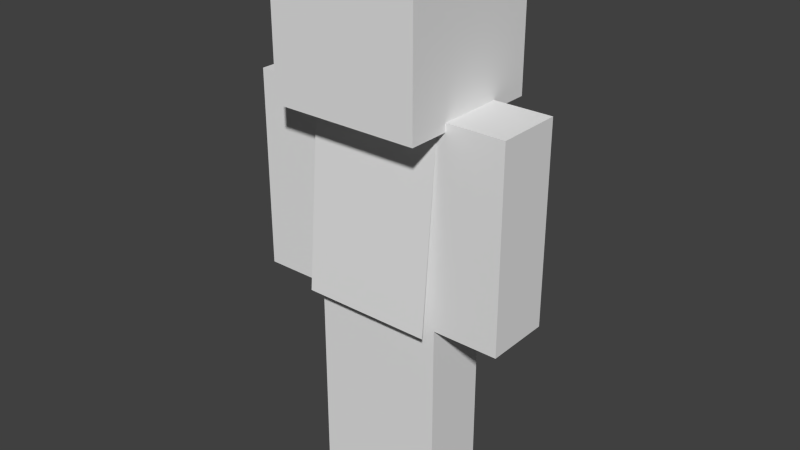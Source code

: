 # Source: character.blend  (saved by Blender 2.69.0; exported with 4.5.12 LTS)
import bpy
from mathutils import Matrix  # noqa: F401  (used for matrix-valued properties, if any)

bpy.ops.wm.read_factory_settings(use_empty=True)
scene = bpy.context.scene
scene.name = 'Scene'

# ---- collections
col_collection_1 = bpy.data.collections.new('Collection 1'); scene.collection.children.link(col_collection_1)

# ---- world
world_world = bpy.data.worlds.new('World'); scene.world = world_world
world_world.color = (0.05088, 0.05088, 0.05088)
world_world.use_sun_shadow = False
world_world.sun_shadow_jitter_overblur = 0.0
world_world.cycles.sampling_method = 'MANUAL'
world_world.cycles.sample_map_resolution = 256

# ---- meshes
me_player = bpy.data.meshes.new('player')
me_player.from_pydata([(2.0, 1.0, -4.0), (2.0, -1.0, -4.0), (-2.0, -1.0, -4.0), (-2.0, 1.0, -4.0), (2.0, 1.0, 2.0), (2.0, -1.0, 2.0), (-2.0, -1.0, 2.0), (-2.0, 1.0, 2.0), (2.0, 1.0, 2.0), (2.0, -1.0, 2.0), (4.0, -1.0, 2.0), (4.0, 1.0, 2.0), (2.0, 1.0, -4.0), (2.0, -1.0, -4.0), (4.0, -1.0, -4.0), (4.0, 1.0, -4.0), (2.0, 2.0, 2.0), (2.0, -2.0, 2.0), (-2.0, -2.0, 2.0), (-2.0, 2.0, 2.0), (2.0, 2.0, 6.0), (2.0, -2.0, 6.0), (-2.0, -2.0, 6.0), (-2.0, 2.0, 6.0), (2.25, 2.25, 1.75), (2.25, -2.25, 1.75), (-2.25, -2.25, 1.75), (-2.25, 2.25, 1.75), (2.25, 2.25, 6.25), (2.25, -2.25, 6.25), (-2.25, -2.25, 6.25), (-2.25, 2.25, 6.25), (-2.0, -1.0, 2.0), (2.0, -1.0, 2.0), (-2.0, -1.5, -4.0), (2.0, -1.5, -4.0), (-2.0, 1.0, 2.0), (-2.0, -1.0, 2.0), (-4.0, -1.0, 2.0), (-4.0, 1.0, 2.0), (-2.0, 1.0, -4.0), (-2.0, -1.0, -4.0), (-4.0, -1.0, -4.0), (-4.0, 1.0, -4.0), (8.742e-08, 1.0, -4.0), (-8.742e-08, -1.0, -4.0), (-2.0, -1.0, -4.0), (-2.0, 1.0, -4.0), (8.742e-08, 1.0, -10.0), (-8.742e-08, -1.0, -10.0), (-2.0, -1.0, -10.0), (-2.0, 1.0, -10.0), (8.742e-08, 1.0, -4.0), (-8.742e-08, -1.0, -4.0), (2.0, -1.0, -4.0), (2.0, 1.0, -4.0), (8.742e-08, 1.0, -10.0), (-8.742e-08, -1.0, -10.0), (2.0, -1.0, -10.0), (2.0, 1.0, -10.0)], [], [(4, 5, 1, 0), (5, 6, 2, 1), (6, 7, 3, 2), (7, 4, 0, 3), (0, 1, 2, 3), (7, 6, 5, 4), (8, 9, 10, 11), (15, 14, 13, 12), (8, 11, 15, 12), (9, 8, 12, 13), (10, 9, 13, 14), (11, 10, 14, 15), (20, 21, 17, 16), (21, 22, 18, 17), (22, 23, 19, 18), (23, 20, 16, 19), (16, 17, 18, 19), (23, 22, 21, 20), (28, 29, 25, 24), (29, 30, 26, 25), (30, 31, 27, 26), (31, 28, 24, 27), (24, 25, 26, 27), (31, 30, 29, 28), (33, 32, 34, 35), (36, 39, 38, 37), (43, 40, 41, 42), (36, 40, 43, 39), (37, 41, 40, 36), (38, 42, 41, 37), (39, 43, 42, 38), (44, 47, 46, 45), (51, 48, 49, 50), (44, 48, 51, 47), (45, 49, 48, 44), (46, 50, 49, 45), (47, 51, 50, 46), (52, 53, 54, 55), (59, 58, 57, 56), (52, 55, 59, 56), (53, 52, 56, 57), (54, 53, 57, 58), (55, 54, 58, 59)])
_uv = me_player.uv_layers.new(name='UVMap')
_uv.uv.foreach_set('vector', [0.3125, 0.375, 0.25, 0.375, 0.25, 0.0, 0.3125, 0.0, 0.625, 0.375, 0.5, 0.375, 0.5, 0.0, 0.625, 0.0, 0.5, 0.375, 0.4375, 0.375, 0.4375, 0.0, 0.5, 0.0, 0.4375, 0.375, 0.3125, 0.375, 0.3125, 0.0, 0.4375, 0.0, 0.4375, 0.5, 0.4375, 0.375, 0.5625, 0.375, 0.5625, 0.5, 0.4375, 0.375, 0.4375, 0.5, 0.3125, 0.5, 0.3125, 0.375, 0.6875, 0.5, 0.6875, 0.375, 0.75, 0.375, 0.75, 0.5, 0.8125, 0.375, 0.8125, 0.5, 0.75, 0.5, 0.75, 0.375, 0.75, 0.375, 0.6875, 0.375, 0.6875, 0.0, 0.75, 0.0, 0.8125, 0.375, 0.75, 0.375, 0.75, 0.0, 0.8125, 0.0, 0.875, 0.375, 0.8125, 0.375, 0.8125, 0.0, 0.875, 0.0, 0.6875, 0.375, 0.625, 0.375, 0.625, 0.0, 0.6875, 0.0, 0.125, 0.75, 0.0, 0.75, 0.0, 0.5, 0.125, 0.5, 0.5, 0.75, 0.375, 0.75, 0.375, 0.5, 0.5, 0.5, 0.375, 0.75, 0.25, 0.75, 0.25, 0.5, 0.375, 0.5, 0.25, 0.75, 0.125, 0.75, 0.125, 0.5, 0.25, 0.5, 0.375, 0.75, 0.375, 1.0, 0.25, 1.0, 0.25, 0.75, 0.25, 1.0, 0.125, 1.0, 0.125, 0.75, 0.25, 0.75, 0.625, 0.75, 0.5, 0.75, 0.5, 0.5, 0.625, 0.5, 1.0, 0.75, 0.875, 0.75, 0.875, 0.5, 1.0, 0.5, 0.875, 0.75, 0.75, 0.75, 0.75, 0.5, 0.875, 0.5, 0.75, 0.75, 0.625, 0.75, 0.625, 0.5, 0.75, 0.5, 0.75, 0.75, 0.875, 0.75, 0.875, 1.0, 0.75, 1.0, 0.75, 1.0, 0.625, 1.0, 0.625, 0.75, 0.75, 0.75, 1.0, 0.375, 0.875, 0.375, 0.875, 0.0, 1.0, 0.0, 0.6875, 0.5, 0.75, 0.5, 0.75, 0.375, 0.6875, 0.375, 0.8125, 0.375, 0.75, 0.375, 0.75, 0.5, 0.8125, 0.5, 0.75, 0.375, 0.75, 0.0, 0.6875, 0.0, 0.6875, 0.375, 0.8125, 0.375, 0.8125, 0.0, 0.75, 0.0, 0.75, 0.375, 0.875, 0.375, 0.875, 0.0, 0.8125, 0.0, 0.8125, 0.375, 0.6875, 0.375, 0.6875, 0.0, 0.625, 0.0, 0.625, 0.375, 0.0625, 0.5, 0.125, 0.5, 0.125, 0.375, 0.0625, 0.375, 0.1875, 0.375, 0.125, 0.375, 0.125, 0.5, 0.1875, 0.5, 0.125, 0.375, 0.125, 0.0, 0.0625, 0.0, 0.0625, 0.375, 0.1875, 0.375, 0.1875, 0.0, 0.125, 0.0, 0.125, 0.375, 0.25, 0.375, 0.25, 0.0, 0.1875, 0.0, 0.1875, 0.375, 0.0625, 0.375, 0.0625, 0.0, 7.451e-09, 0.0, -7.451e-09, 0.375, 0.0625, 0.5, 0.0625, 0.375, 0.125, 0.375, 0.125, 0.5, 0.1875, 0.375, 0.1875, 0.5, 0.125, 0.5, 0.125, 0.375, 0.125, 0.375, 0.0625, 0.375, 0.0625, 0.0, 0.125, 0.0, 0.1875, 0.375, 0.125, 0.375, 0.125, 0.0, 0.1875, 0.0, 0.25, 0.375, 0.1875, 0.375, 0.1875, 0.0, 0.25, 0.0, 0.0625, 0.375, -7.451e-09, 0.375, 7.451e-09, 0.0, 0.0625, 0.0])
me_player.use_remesh_preserve_volume = False
me_player.use_remesh_preserve_attributes = False
me_player.use_mirror_vertex_groups = False
me_player.update()

# ---- objects
ob_player = bpy.data.objects.new('player', me_player)

# ---- transforms, parenting, visibility, modifiers, constraints
ob_player.parent = None
ob_player.location = (0.0, 0.0, 0.0)
ob_player.lineart.crease_threshold = 0.0
_vg = ob_player.vertex_groups.new(name='body')
_vg.add([0, 1, 2, 3, 4, 5, 6, 7], 1.0, 'REPLACE')
_vg = ob_player.vertex_groups.new(name='neck')
_vg = ob_player.vertex_groups.new(name='head')
_vg.add([16, 17, 18, 19, 20, 21, 22, 23, 24, 25, 26, 27, 28, 29, 30, 31], 1.0, 'REPLACE')
_vg = ob_player.vertex_groups.new(name='right_shoulder')
_vg = ob_player.vertex_groups.new(name='right_arm')
_vg.add([8, 9, 10, 11, 12, 13, 14, 15], 1.0, 'REPLACE')
_vg = ob_player.vertex_groups.new(name='left_arm')
_vg.add([36, 37, 38, 39, 40, 41, 42, 43], 1.0, 'REPLACE')
_vg = ob_player.vertex_groups.new(name='cape_hook')
_vg = ob_player.vertex_groups.new(name='cape')
_vg.add([32, 33, 34, 35], 1.0, 'REPLACE')
_vg = ob_player.vertex_groups.new(name='left_shoulder')
_vg = ob_player.vertex_groups.new(name='right_hip')
_vg = ob_player.vertex_groups.new(name='right_leg')
_vg.add([52, 53, 54, 55, 56, 57, 58, 59], 1.0, 'REPLACE')
_vg = ob_player.vertex_groups.new(name='left_hip')
_vg = ob_player.vertex_groups.new(name='left_leg')
_vg.add([44, 45, 46, 47, 48, 49, 50, 51], 1.0, 'REPLACE')
_m = ob_player.modifiers.new('Armature', 'ARMATURE')

# ---- collection membership
col_collection_1.objects.link(ob_player)

# ---- scene / render settings (as saved in the file)
scene.frame_start = 0; scene.frame_end = 219; scene.frame_set(0)
scene.render.engine = 'BLENDER_EEVEE_NEXT'
scene.render.image_settings.compression = 90
scene.render.resolution_percentage = 50
scene.render.dither_intensity = 0.0
scene.cycles.use_denoising = False
scene.cycles.samples = 10
scene.cycles.sampling_pattern = 'TABULATED_SOBOL'
scene.cycles.light_sampling_threshold = 0.0
scene.cycles.use_adaptive_sampling = False
scene.cycles.use_light_tree = False
scene.cycles.blur_glossy = 0.0
scene.cycles.volume_bounces = 1
scene.cycles.pixel_filter_type = 'GAUSSIAN'
scene.cycles.sample_clamp_indirect = 0.0
scene.view_settings.view_transform = 'Standard'
bpy.context.view_layer.update()

# ---- added for rendering (the .blend has no active camera and no usable light): camera, sun
cam_auto = bpy.data.cameras.new('AutoCamera')
cam_auto.lens = 50.0
cam_auto.sensor_width = 36.0
cam_auto.clip_end = 1000.0
ob_auto_camera = bpy.data.objects.new('AutoCamera', cam_auto)
scene.collection.objects.link(ob_auto_camera)
ob_auto_camera.location = (17.2676, -20.7211, 11.9391)
ob_auto_camera.rotation_euler = (1.09748, -7.21219e-08, 0.694738)
scene.camera = ob_auto_camera
light_auto_sun = bpy.data.lights.new('AutoSun', 'SUN')
light_auto_sun.energy = 3.0
light_auto_sun.angle = 0.0523599
ob_auto_sun = bpy.data.objects.new('AutoSun', light_auto_sun)
scene.collection.objects.link(ob_auto_sun)
ob_auto_sun.rotation_euler = (0.872665, 0.174533, 0.523599)
bpy.context.view_layer.update()
